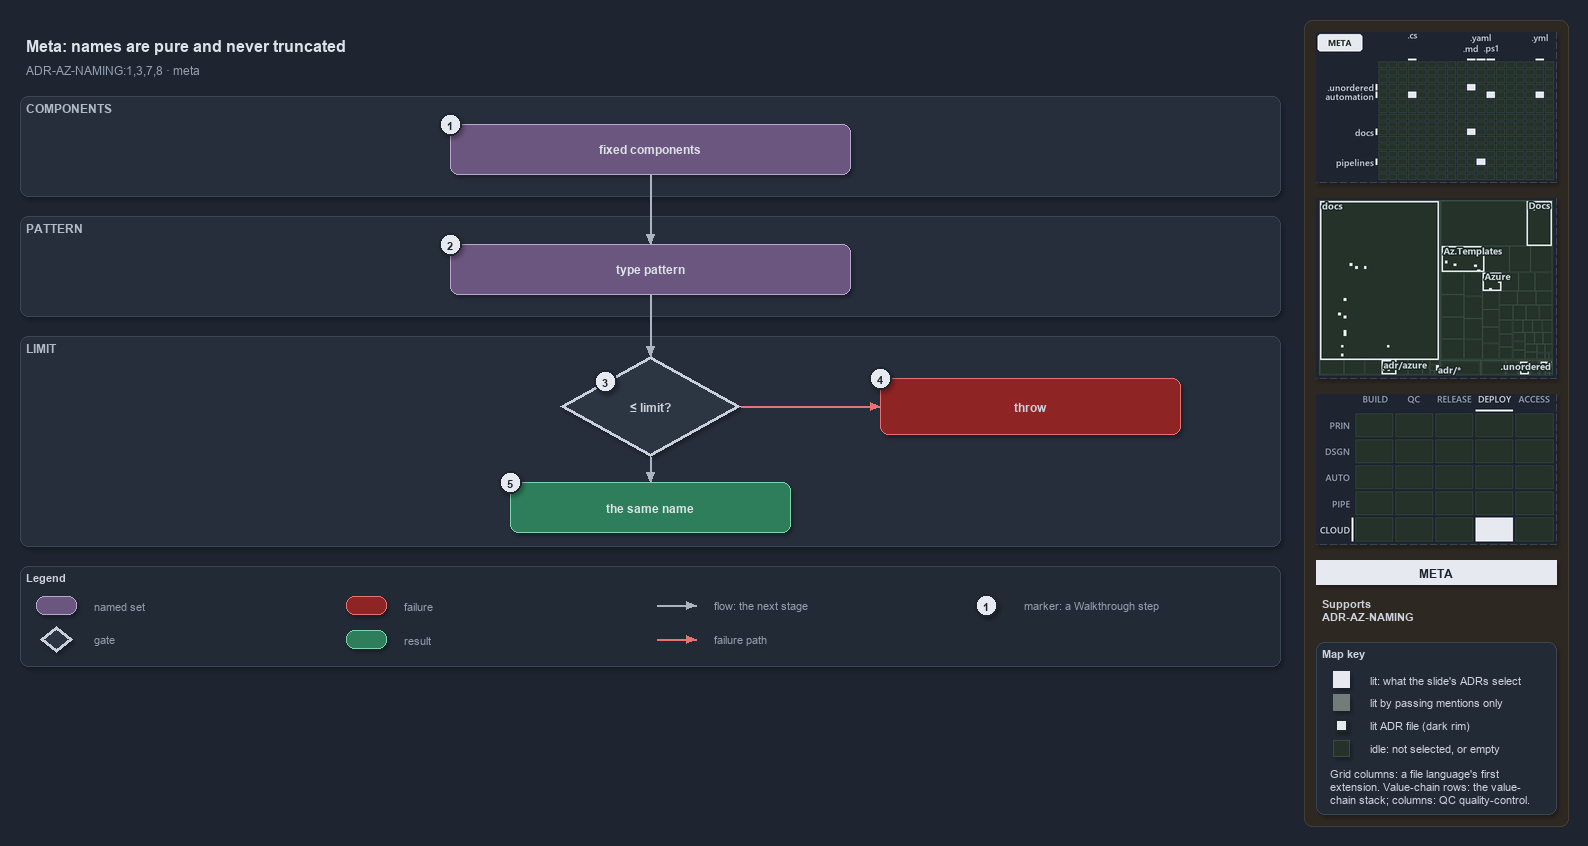

The diagram above was exported from draw.io. Its source (the exported page's mxGraphModel, read from the mxfile embedded in the PNG):
<mxGraphModel dx="1024" dy="768" grid="0" gridSize="10" guides="1" tooltips="1" connect="1" arrows="1" fold="1" page="1" pageScale="1" pageWidth="1572" pageHeight="670" background="#1E2430" math="0" shadow="1">
  <root>
    <mxCell id="0" />
    <mxCell id="1" parent="0" />
    <mxCell id="sidebar-bg" value="" style="rounded=1;arcSize=2;html=1;fillColor=#2E2823;strokeColor=#453C33;shadow=0;" vertex="1" parent="1">
      <mxGeometry x="1304" y="4" width="264" height="806" as="geometry" />
    </mxCell>
    <mxCell id="title" value="Meta: names are pure and never truncated" style="text;html=1;align=left;verticalAlign=middle;fontSize=16;fontStyle=1;fontColor=#DDE2E9;" vertex="1" parent="1">
      <mxGeometry x="20" y="14" width="1260" height="30" as="geometry" />
    </mxCell>
    <mxCell id="subtitle" value="ADR-AZ-NAMING:1,3,7,8 · meta" style="text;html=1;align=left;verticalAlign=middle;fontSize=12;fontColor=#949FAE;" vertex="1" parent="1">
      <mxGeometry x="20" y="44" width="1240" height="20" as="geometry" />
    </mxCell>
    <mxCell id="band-components" value="COMPONENTS" style="rounded=1;html=1;arcSize=3;fillColor=#262E3B;strokeColor=#3A4555;verticalAlign=top;align=left;spacingLeft=8;fontStyle=1;fontSize=12;fontColor=#B0BAC7;" vertex="1" parent="1">
      <mxGeometry x="20" y="80" width="1260" height="100" as="geometry" />
    </mxCell>
    <mxCell id="band-pattern" value="PATTERN" style="rounded=1;html=1;arcSize=3;fillColor=#262E3B;strokeColor=#3A4555;verticalAlign=top;align=left;spacingLeft=8;fontStyle=1;fontSize=12;fontColor=#B0BAC7;" vertex="1" parent="1">
      <mxGeometry x="20" y="200" width="1260" height="100" as="geometry" />
    </mxCell>
    <mxCell id="band-limit" value="LIMIT" style="rounded=1;html=1;arcSize=3;fillColor=#262E3B;strokeColor=#3A4555;verticalAlign=top;align=left;spacingLeft=8;fontStyle=1;fontSize=12;fontColor=#B0BAC7;" vertex="1" parent="1">
      <mxGeometry x="20" y="320" width="1260" height="210" as="geometry" />
    </mxCell>
    <mxCell id="components" value="&lt;b&gt;fixed components&lt;/b&gt;" style="rounded=1;whiteSpace=wrap;html=1;arcSize=20;fillColor=#6A567E;strokeColor=#B9A6CC;fontColor=#DDE2E9;fontSize=12;" vertex="1" parent="1">
      <mxGeometry x="450" y="108" width="400" height="50" as="geometry" />
    </mxCell>
    <mxCell id="pattern" value="&lt;b&gt;type pattern&lt;/b&gt;" style="rounded=1;whiteSpace=wrap;html=1;arcSize=20;fillColor=#6A567E;strokeColor=#B9A6CC;fontColor=#DDE2E9;fontSize=12;" vertex="1" parent="1">
      <mxGeometry x="450" y="228" width="400" height="50" as="geometry" />
    </mxCell>
    <mxCell id="decision" value="&lt;b&gt;≤ limit?&lt;/b&gt;" style="rhombus;whiteSpace=wrap;html=1;fillColor=#2C3542;strokeColor=#C7D0DB;strokeWidth=3;fontSize=12;fontColor=#CDD3DC;" vertex="1" parent="1">
      <mxGeometry x="560" y="340" width="180" height="100" as="geometry" />
    </mxCell>
    <mxCell id="throw" value="&lt;b&gt;throw&lt;/b&gt;" style="rounded=1;whiteSpace=wrap;html=1;arcSize=20;fillColor=#8E2424;strokeColor=#E57373;fontSize=12;" vertex="1" parent="1">
      <mxGeometry x="880" y="362" width="300" height="56" as="geometry" />
    </mxCell>
    <mxCell id="name" value="&lt;b&gt;the same name&lt;/b&gt;" style="rounded=1;whiteSpace=wrap;html=1;arcSize=20;fillColor=#2E7D5B;strokeColor=#7FD3AE;fontColor=#DDE2E9;fontSize=12;" vertex="1" parent="1">
      <mxGeometry x="510" y="466" width="280" height="50" as="geometry" />
    </mxCell>
    <mxCell id="p-edge-components-pattern-a" value="" style="text;html=1;strokeColor=none;fillColor=none;" vertex="1" parent="1">
      <mxGeometry x="650" y="158" width="1" height="1" as="geometry" />
    </mxCell>
    <mxCell id="p-edge-components-pattern-b" value="" style="text;html=1;strokeColor=none;fillColor=none;" vertex="1" parent="1">
      <mxGeometry x="650" y="228" width="1" height="1" as="geometry" />
    </mxCell>
    <mxCell id="edge-components-pattern" value="" style="edgeStyle=orthogonalEdgeStyle;rounded=1;html=1;fontSize=11;endArrow=block;strokeColor=#AAB4C3;fontColor=#CDD3DC;shadow=0;" edge="1" parent="1" source="p-edge-components-pattern-a" target="p-edge-components-pattern-b">
      <mxGeometry relative="1" as="geometry" />
    </mxCell>
    <mxCell id="p-edge-pattern-decision-a" value="" style="text;html=1;strokeColor=none;fillColor=none;" vertex="1" parent="1">
      <mxGeometry x="650" y="278" width="1" height="1" as="geometry" />
    </mxCell>
    <mxCell id="p-edge-pattern-decision-b" value="" style="text;html=1;strokeColor=none;fillColor=none;" vertex="1" parent="1">
      <mxGeometry x="650" y="340" width="1" height="1" as="geometry" />
    </mxCell>
    <mxCell id="edge-pattern-decision" value="" style="edgeStyle=orthogonalEdgeStyle;rounded=1;html=1;fontSize=11;endArrow=block;strokeColor=#AAB4C3;fontColor=#CDD3DC;shadow=0;" edge="1" parent="1" source="p-edge-pattern-decision-a" target="p-edge-pattern-decision-b">
      <mxGeometry relative="1" as="geometry" />
    </mxCell>
    <mxCell id="p-edge-decision-throw-a" value="" style="text;html=1;strokeColor=none;fillColor=none;" vertex="1" parent="1">
      <mxGeometry x="740" y="390" width="1" height="1" as="geometry" />
    </mxCell>
    <mxCell id="p-edge-decision-throw-b" value="" style="text;html=1;strokeColor=none;fillColor=none;" vertex="1" parent="1">
      <mxGeometry x="880" y="390" width="1" height="1" as="geometry" />
    </mxCell>
    <mxCell id="edge-decision-throw" value="" style="edgeStyle=orthogonalEdgeStyle;rounded=1;html=1;fontSize=11;endArrow=block;strokeColor=#E57373;fontColor=#CDD3DC;shadow=0;" edge="1" parent="1" source="p-edge-decision-throw-a" target="p-edge-decision-throw-b">
      <mxGeometry relative="1" as="geometry" />
    </mxCell>
    <mxCell id="p-edge-decision-name-a" value="" style="text;html=1;strokeColor=none;fillColor=none;" vertex="1" parent="1">
      <mxGeometry x="650" y="440" width="1" height="1" as="geometry" />
    </mxCell>
    <mxCell id="p-edge-decision-name-b" value="" style="text;html=1;strokeColor=none;fillColor=none;" vertex="1" parent="1">
      <mxGeometry x="650" y="466" width="1" height="1" as="geometry" />
    </mxCell>
    <mxCell id="edge-decision-name" value="" style="edgeStyle=orthogonalEdgeStyle;rounded=1;html=1;fontSize=11;endArrow=block;strokeColor=#AAB4C3;fontColor=#CDD3DC;shadow=0;" edge="1" parent="1" source="p-edge-decision-name-a" target="p-edge-decision-name-b">
      <mxGeometry relative="1" as="geometry" />
    </mxCell>
    <mxCell id="mark-1" value="1" style="ellipse;html=1;fillColor=#E6EAF0;strokeColor=#1E2430;strokeWidth=2;fontColor=#1E2430;fontStyle=1;fontSize=11;" vertex="1" parent="1">
      <mxGeometry x="439" y="97" width="22" height="22" as="geometry" />
    </mxCell>
    <mxCell id="mark-2" value="2" style="ellipse;html=1;fillColor=#E6EAF0;strokeColor=#1E2430;strokeWidth=2;fontColor=#1E2430;fontStyle=1;fontSize=11;" vertex="1" parent="1">
      <mxGeometry x="439" y="217" width="22" height="22" as="geometry" />
    </mxCell>
    <mxCell id="mark-3" value="3" style="ellipse;html=1;fillColor=#E6EAF0;strokeColor=#1E2430;strokeWidth=2;fontColor=#1E2430;fontStyle=1;fontSize=11;" vertex="1" parent="1">
      <mxGeometry x="594" y="354" width="22" height="22" as="geometry" />
    </mxCell>
    <mxCell id="mark-4" value="4" style="ellipse;html=1;fillColor=#E6EAF0;strokeColor=#1E2430;strokeWidth=2;fontColor=#1E2430;fontStyle=1;fontSize=11;" vertex="1" parent="1">
      <mxGeometry x="869" y="351" width="22" height="22" as="geometry" />
    </mxCell>
    <mxCell id="mark-5" value="5" style="ellipse;html=1;fillColor=#E6EAF0;strokeColor=#1E2430;strokeWidth=2;fontColor=#1E2430;fontStyle=1;fontSize=11;" vertex="1" parent="1">
      <mxGeometry x="499" y="455" width="22" height="22" as="geometry" />
    </mxCell>
    <mxCell id="legend" value="&lt;b&gt;Legend&lt;/b&gt;" style="rounded=1;whiteSpace=wrap;html=1;arcSize=6;fillColor=#222A36;strokeColor=#3A4555;align=left;verticalAlign=top;spacing=8;fontSize=11;fontColor=#CDD3DC;" vertex="1" parent="1">
      <mxGeometry x="20" y="550" width="1260" height="100" as="geometry" />
    </mxCell>
    <mxCell id="legend-1" value="" style="rounded=1;whiteSpace=wrap;html=1;arcSize=20;fillColor=#6A567E;strokeColor=#B9A6CC;fontColor=#DDE2E9;" vertex="1" parent="1">
      <mxGeometry x="36" y="580" width="40" height="18" as="geometry" />
    </mxCell>
    <mxCell id="legend-1-text" value="named set" style="text;html=1;align=left;verticalAlign=middle;fontSize=11;fontColor=#949FAE;" vertex="1" parent="1">
      <mxGeometry x="88" y="579" width="250" height="20" as="geometry" />
    </mxCell>
    <mxCell id="legend-2" value="" style="rhombus;whiteSpace=wrap;html=1;fillColor=#2C3542;strokeColor=#C7D0DB;strokeWidth=3;fontColor=#CDD3DC;" vertex="1" parent="1">
      <mxGeometry x="40" y="610" width="32" height="26" as="geometry" />
    </mxCell>
    <mxCell id="legend-2-text" value="gate" style="text;html=1;align=left;verticalAlign=middle;fontSize=11;fontColor=#949FAE;" vertex="1" parent="1">
      <mxGeometry x="88" y="613" width="250" height="20" as="geometry" />
    </mxCell>
    <mxCell id="legend-3" value="" style="rounded=1;whiteSpace=wrap;html=1;arcSize=20;fillColor=#8E2424;strokeColor=#E57373;" vertex="1" parent="1">
      <mxGeometry x="346" y="580" width="40" height="18" as="geometry" />
    </mxCell>
    <mxCell id="legend-3-text" value="failure" style="text;html=1;align=left;verticalAlign=middle;fontSize=11;fontColor=#949FAE;" vertex="1" parent="1">
      <mxGeometry x="398" y="579" width="250" height="20" as="geometry" />
    </mxCell>
    <mxCell id="legend-4" value="" style="rounded=1;whiteSpace=wrap;html=1;arcSize=20;fillColor=#2E7D5B;strokeColor=#7FD3AE;fontColor=#DDE2E9;" vertex="1" parent="1">
      <mxGeometry x="346" y="614" width="40" height="18" as="geometry" />
    </mxCell>
    <mxCell id="legend-4-text" value="result" style="text;html=1;align=left;verticalAlign=middle;fontSize=11;fontColor=#949FAE;" vertex="1" parent="1">
      <mxGeometry x="398" y="613" width="250" height="20" as="geometry" />
    </mxCell>
    <mxCell id="legend-5-a" value="" style="text;html=1;strokeColor=none;fillColor=none;" vertex="1" parent="1">
      <mxGeometry x="656" y="589" width="1" height="1" as="geometry" />
    </mxCell>
    <mxCell id="legend-5-b" value="" style="text;html=1;strokeColor=none;fillColor=none;" vertex="1" parent="1">
      <mxGeometry x="696" y="589" width="1" height="1" as="geometry" />
    </mxCell>
    <mxCell id="legend-5" value="" style="edgeStyle=orthogonalEdgeStyle;rounded=1;html=1;endArrow=block;strokeColor=#AAB4C3;fontColor=#CDD3DC;shadow=0;" edge="1" parent="1" source="legend-5-a" target="legend-5-b">
      <mxGeometry relative="1" as="geometry" />
    </mxCell>
    <mxCell id="legend-5-text" value="flow: the next stage" style="text;html=1;align=left;verticalAlign=middle;fontSize=11;fontColor=#949FAE;" vertex="1" parent="1">
      <mxGeometry x="708" y="579" width="250" height="20" as="geometry" />
    </mxCell>
    <mxCell id="legend-6-a" value="" style="text;html=1;strokeColor=none;fillColor=none;" vertex="1" parent="1">
      <mxGeometry x="656" y="623" width="1" height="1" as="geometry" />
    </mxCell>
    <mxCell id="legend-6-b" value="" style="text;html=1;strokeColor=none;fillColor=none;" vertex="1" parent="1">
      <mxGeometry x="696" y="623" width="1" height="1" as="geometry" />
    </mxCell>
    <mxCell id="legend-6" value="" style="edgeStyle=orthogonalEdgeStyle;rounded=1;html=1;endArrow=block;strokeColor=#E57373;fontColor=#CDD3DC;shadow=0;" edge="1" parent="1" source="legend-6-a" target="legend-6-b">
      <mxGeometry relative="1" as="geometry" />
    </mxCell>
    <mxCell id="legend-6-text" value="failure path" style="text;html=1;align=left;verticalAlign=middle;fontSize=11;fontColor=#949FAE;" vertex="1" parent="1">
      <mxGeometry x="708" y="613" width="250" height="20" as="geometry" />
    </mxCell>
    <mxCell id="legend-7" value="1" style="ellipse;html=1;fillColor=#E6EAF0;strokeColor=#1E2430;strokeWidth=2;fontColor=#1E2430;fontStyle=1;fontSize=11;" vertex="1" parent="1">
      <mxGeometry x="975" y="578" width="22" height="22" as="geometry" />
    </mxCell>
    <mxCell id="legend-7-text" value="marker: a Walkthrough step" style="text;html=1;align=left;verticalAlign=middle;fontSize=11;fontColor=#949FAE;" vertex="1" parent="1">
      <mxGeometry x="1018" y="579" width="250" height="20" as="geometry" />
    </mxCell>
    <mxCell id="minimap-grid" value="" style="shape=image;html=1;imageAspect=0;aspect=fixed;verticalLabelPosition=bottom;strokeColor=#3A4555;dashed=1;fillColor=#222A36;image=data:image/png,(base64 omitted: 11360 chars);" vertex="1" parent="1">
      <mxGeometry x="1316" y="16" width="240" height="150" as="geometry" />
    </mxCell>
    <mxCell id="minimap-tree" value="" style="shape=image;html=1;imageAspect=0;aspect=fixed;verticalLabelPosition=bottom;strokeColor=#3A4555;dashed=1;fillColor=#222A36;image=data:image/png,(base64 omitted: 17460 chars);" vertex="1" parent="1">
      <mxGeometry x="1316" y="182" width="240" height="180" as="geometry" />
    </mxCell>
    <mxCell id="minimap-chain" value="" style="shape=image;html=1;imageAspect=0;aspect=fixed;verticalLabelPosition=bottom;strokeColor=#3A4555;dashed=1;fillColor=#222A36;image=data:image/png,(base64 omitted: 12580 chars);" vertex="1" parent="1">
      <mxGeometry x="1316" y="378" width="240" height="150" as="geometry" />
    </mxCell>
    <mxCell id="lens-badge" value="META" style="rounded=0;whiteSpace=wrap;html=1;align=center;verticalAlign=middle;fontSize=12;fontStyle=1;fontColor=#1E2430;fillColor=#E6EAF0;strokeColor=none;" vertex="1" parent="1">
      <mxGeometry x="1316" y="544" width="240" height="24" as="geometry" />
    </mxCell>
    <mxCell id="supports" value="&lt;b&gt;Supports&lt;/b&gt;&lt;br&gt;ADR-AZ-NAMING" style="text;html=1;whiteSpace=wrap;align=left;verticalAlign=top;fontSize=11;fontColor=#CDD3DC;" vertex="1" parent="1">
      <mxGeometry x="1316" y="576" width="240" height="38" as="geometry" />
    </mxCell>
    <mxCell id="mapkey" value="&lt;b&gt;Map key&lt;/b&gt;" style="rounded=1;arcSize=6;whiteSpace=wrap;html=1;align=left;verticalAlign=top;fontSize=11;fontColor=#CDD3DC;fillColor=#222A36;strokeColor=#3A4555;spacingLeft=8;spacingTop=2;" vertex="1" parent="1">
      <mxGeometry x="1316" y="626" width="240" height="172" as="geometry" />
    </mxCell>
    <mxCell id="mapkey-lit" value="" style="rounded=0;html=1;fillColor=#E6EAF0;strokeColor=#E6EAF0;" vertex="1" parent="1">
      <mxGeometry x="1333.0" y="655.0" width="16" height="16" as="geometry" />
    </mxCell>
    <mxCell id="mapkey-lit-text" value="lit: what the slide's ADRs select" style="text;html=1;align=left;verticalAlign=middle;fontSize=11;fontColor=#CDD3DC;" vertex="1" parent="1">
      <mxGeometry x="1364" y="653" width="184" height="20" as="geometry" />
    </mxCell>
    <mxCell id="mapkey-touched" value="" style="rounded=0;html=1;fillColor=#727C79;strokeColor=#727C79;" vertex="1" parent="1">
      <mxGeometry x="1333.0" y="678.0" width="16" height="16" as="geometry" />
    </mxCell>
    <mxCell id="mapkey-touched-text" value="lit by passing mentions only" style="text;html=1;align=left;verticalAlign=middle;fontSize=11;fontColor=#CDD3DC;" vertex="1" parent="1">
      <mxGeometry x="1364" y="676" width="184" height="20" as="geometry" />
    </mxCell>
    <mxCell id="mapkey-adr" value="" style="rounded=0;html=1;fillColor=#E6EAF0;strokeColor=#1C2A24;strokeWidth=2;" vertex="1" parent="1">
      <mxGeometry x="1335.0" y="703.0" width="12" height="12" as="geometry" />
    </mxCell>
    <mxCell id="mapkey-adr-text" value="lit ADR file (dark rim)" style="text;html=1;align=left;verticalAlign=middle;fontSize=11;fontColor=#CDD3DC;" vertex="1" parent="1">
      <mxGeometry x="1364" y="699" width="184" height="20" as="geometry" />
    </mxCell>
    <mxCell id="mapkey-idle" value="" style="rounded=0;html=1;fillColor=#243229;strokeColor=#3B4D43;" vertex="1" parent="1">
      <mxGeometry x="1333.0" y="724.0" width="16" height="16" as="geometry" />
    </mxCell>
    <mxCell id="mapkey-idle-text" value="idle: not selected, or empty" style="text;html=1;align=left;verticalAlign=middle;fontSize=11;fontColor=#CDD3DC;" vertex="1" parent="1">
      <mxGeometry x="1364" y="722" width="184" height="20" as="geometry" />
    </mxCell>
    <mxCell id="mapkey-codes" value="Grid columns: a file language's first&lt;br&gt;extension. Value-chain rows: the value-&lt;br&gt;chain stack; columns: QC quality-control." style="text;html=1;align=left;verticalAlign=top;whiteSpace=wrap;fontSize=11;fontColor=#CDD3DC;" vertex="1" parent="1">
      <mxGeometry x="1324" y="746" width="224" height="46" as="geometry" />
    </mxCell>
  </root>
</mxGraphModel>